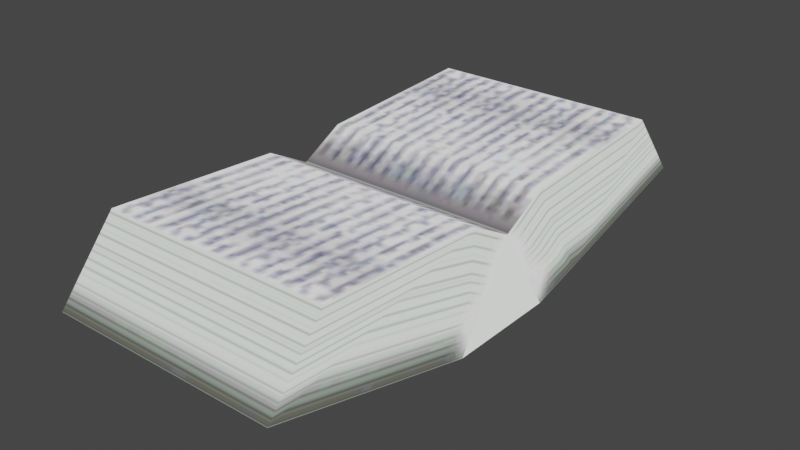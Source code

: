 # Source: OpenGreenBook.blend  (saved by Blender 5.2.45; exported with 4.5.12 LTS)
import bpy
from mathutils import Matrix  # noqa: F401  (used for matrix-valued properties, if any)

bpy.ops.wm.read_factory_settings(use_empty=True)
scene = bpy.context.scene
scene.name = 'Scene'

# ---- collections
col_edb_o_hon1a_nja = bpy.data.collections.new('edb_o_hon1a.nja'); scene.collection.children.link(col_edb_o_hon1a_nja)

# ---- images (referenced by path relative to the original .blend; pixels are not part of the script)
import os
ASSET_DIR = os.environ.get("B2B_ASSET_DIR", "")  # directory of the original .blend (textures are referenced by path, not embedded)
HERE = os.path.dirname(os.path.abspath(__file__))  # packed textures are extracted next to this script under _unpacked/

def load_image(name, relpath, width, height, colorspace="sRGB"):
    """Load a texture the original file referenced (path relative to the .blend, or extracted next to this script)."""
    p = next((c for c in (os.path.join(HERE, relpath), os.path.join(ASSET_DIR, relpath)) if relpath and os.path.exists(c)), "")
    if p:
        img = bpy.data.images.load(p, check_existing=True)
        img.name = name
    else:  # same state as the original file: an image datablock whose file is absent (Cycles renders it pink)
        img = bpy.data.images.new(name, width, height)
        img.source = "FILE"
        img.filepath = "//" + (relpath or name)
    img.colorspace_settings.name = colorspace
    return img
img_edb_o_hon04 = load_image('edb_o_hon04', '_unpacked/edb_o_hon04.85761270.png', 64, 64, 'sRGB')
img_edb_o_hon07 = load_image('edb_o_hon07', '_unpacked/edb_o_hon07.02f256f9.png', 16, 16, 'sRGB')
img_edb_o_hon01 = load_image('edb_o_hon01', '_unpacked/edb_o_hon01.a5e06156.png', 64, 64, 'sRGB')
img_edb_o_hon06 = load_image('edb_o_hon06', '_unpacked/edb_o_hon06.7a3c6008.png', 64, 64, 'sRGB')
img_edb_o_hon02 = load_image('edb_o_hon02', '_unpacked/edb_o_hon02.6654f7f4.png', 64, 64, 'sRGB')
img_edb_o_hon03 = load_image('edb_o_hon03', '_unpacked/edb_o_hon03.1d3d5401.png', 64, 64, 'sRGB')

# ---- materials (node trees are filled in below, after node groups)
mat_edb_o_hon1a_nja_sa1mdl_0 = bpy.data.materials.new('edb_o_hon1a.nja.sa1mdl_0')
mat_edb_o_hon1a_nja_sa1mdl_0.use_transparent_shadow = False
mat_edb_o_hon1a_nja_sa1mdl_0.preview_render_type = 'FLAT'
mat_edb_o_hon1a_nja_sa1mdl_0.diffuse_color = (0.698, 0.698, 0.698, 1.0)
mat_edb_o_hon1a_nja_sa1mdl_0.roughness = 1.0
mat_edb_o_hon1a_nja_sa1mdl_1 = bpy.data.materials.new('edb_o_hon1a.nja.sa1mdl_1')
mat_edb_o_hon1a_nja_sa1mdl_1.use_transparent_shadow = False
mat_edb_o_hon1a_nja_sa1mdl_1.preview_render_type = 'FLAT'
mat_edb_o_hon1a_nja_sa1mdl_1.diffuse_color = (0.698, 0.698, 0.698, 1.0)
mat_edb_o_hon1a_nja_sa1mdl_1.roughness = 1.0
mat_edb_o_hon1a_nja_sa1mdl_2 = bpy.data.materials.new('edb_o_hon1a.nja.sa1mdl_2')
mat_edb_o_hon1a_nja_sa1mdl_2.use_transparent_shadow = False
mat_edb_o_hon1a_nja_sa1mdl_2.preview_render_type = 'FLAT'
mat_edb_o_hon1a_nja_sa1mdl_2.diffuse_color = (0.698, 0.698, 0.698, 1.0)
mat_edb_o_hon1a_nja_sa1mdl_2.roughness = 1.0
mat_edb_o_hon1a_nja_sa1mdl_3 = bpy.data.materials.new('edb_o_hon1a.nja.sa1mdl_3')
mat_edb_o_hon1a_nja_sa1mdl_3.use_transparent_shadow = False
mat_edb_o_hon1a_nja_sa1mdl_3.preview_render_type = 'FLAT'
mat_edb_o_hon1a_nja_sa1mdl_3.diffuse_color = (0.698, 0.698, 0.698, 1.0)
mat_edb_o_hon1a_nja_sa1mdl_3.roughness = 1.0
mat_edb_o_hon1a_nja_sa1mdl_4 = bpy.data.materials.new('edb_o_hon1a.nja.sa1mdl_4')
mat_edb_o_hon1a_nja_sa1mdl_4.use_transparent_shadow = False
mat_edb_o_hon1a_nja_sa1mdl_4.preview_render_type = 'FLAT'
mat_edb_o_hon1a_nja_sa1mdl_4.diffuse_color = (0.698, 0.698, 0.698, 1.0)
mat_edb_o_hon1a_nja_sa1mdl_4.roughness = 1.0
mat_edb_o_hon1a_nja_sa1mdl_5 = bpy.data.materials.new('edb_o_hon1a.nja.sa1mdl_5')
mat_edb_o_hon1a_nja_sa1mdl_5.use_transparent_shadow = False
mat_edb_o_hon1a_nja_sa1mdl_5.preview_render_type = 'FLAT'
mat_edb_o_hon1a_nja_sa1mdl_5.diffuse_color = (0.698, 0.698, 0.698, 1.0)
mat_edb_o_hon1a_nja_sa1mdl_5.roughness = 1.0

# ---- node groups
ng_opengreenbooknode = bpy.data.node_groups.new('OpenGreenBookNode', 'GeometryNodeTree')
_s = ng_opengreenbooknode.interface.new_socket(name='Geometry', in_out='OUTPUT', socket_type='NodeSocketGeometry')
_s = ng_opengreenbooknode.interface.new_socket(name='Geometry', in_out='INPUT', socket_type='NodeSocketGeometry')
ng_opengreenbooknode.interface.new_panel('SET Object Properties')
_s = ng_opengreenbooknode.interface.new_socket(name='BAMS X Rotation', in_out='INPUT', socket_type='NodeSocketInt')
_s = ng_opengreenbooknode.interface.new_socket(name='BAMS Y Rotation', in_out='INPUT', socket_type='NodeSocketInt')
_s = ng_opengreenbooknode.interface.new_socket(name='BAMS Z Rotation', in_out='INPUT', socket_type='NodeSocketInt')
_s = ng_opengreenbooknode.interface.new_socket(name='Scale X Property', in_out='INPUT', socket_type='NodeSocketFloat')
_s = ng_opengreenbooknode.interface.new_socket(name='Scale Y Property', in_out='INPUT', socket_type='NodeSocketFloat')
_s = ng_opengreenbooknode.interface.new_socket(name='Scale Z Property', in_out='INPUT', socket_type='NodeSocketFloat')
ng_opengreenbooknode.interface.new_panel('Geometry Node Info')
ng_opengreenbooknode.is_modifier = True
# nodes of 'OpenGreenBookNode' reference scene objects; filled in after objects exist

# ---- material node trees
mat_edb_o_hon1a_nja_sa1mdl_0.use_nodes = True; mat_edb_o_hon1a_nja_sa1mdl_0.node_tree.nodes.clear()
_N = mat_edb_o_hon1a_nja_sa1mdl_0.node_tree.nodes; _L = mat_edb_o_hon1a_nja_sa1mdl_0.node_tree.links
n0 = _N.new('ShaderNodeTexImage'); n0.name = 'SAIO Texture'; n0.location = (-40, 319)
n0.label = 'SAIO Texture'
n0.image = img_edb_o_hon04
n1 = _N.new('ShaderNodeOutputMaterial'); n1.name = 'SAIO Output'; n1.location = (720, 360)
n1.label = 'SAIO Output'
_L.new(n0.outputs[0], n1.inputs[0])
n1.is_active_output = True
mat_edb_o_hon1a_nja_sa1mdl_1.use_nodes = True; mat_edb_o_hon1a_nja_sa1mdl_1.node_tree.nodes.clear()
_N = mat_edb_o_hon1a_nja_sa1mdl_1.node_tree.nodes; _L = mat_edb_o_hon1a_nja_sa1mdl_1.node_tree.links
n0 = _N.new('ShaderNodeTexImage'); n0.name = 'SAIO Texture'; n0.location = (-40, 319)
n0.label = 'SAIO Texture'
n0.image = img_edb_o_hon07
n1 = _N.new('ShaderNodeOutputMaterial'); n1.name = 'SAIO Output'; n1.location = (720, 360)
n1.label = 'SAIO Output'
_L.new(n0.outputs[0], n1.inputs[0])
n1.is_active_output = True
mat_edb_o_hon1a_nja_sa1mdl_2.use_nodes = True; mat_edb_o_hon1a_nja_sa1mdl_2.node_tree.nodes.clear()
_N = mat_edb_o_hon1a_nja_sa1mdl_2.node_tree.nodes; _L = mat_edb_o_hon1a_nja_sa1mdl_2.node_tree.links
n0 = _N.new('ShaderNodeTexImage'); n0.name = 'SAIO Texture'; n0.location = (-40, 319)
n0.label = 'SAIO Texture'
n0.image = img_edb_o_hon01
n1 = _N.new('ShaderNodeOutputMaterial'); n1.name = 'SAIO Output'; n1.location = (720, 360)
n1.label = 'SAIO Output'
_L.new(n0.outputs[0], n1.inputs[0])
n1.is_active_output = True
mat_edb_o_hon1a_nja_sa1mdl_3.use_nodes = True; mat_edb_o_hon1a_nja_sa1mdl_3.node_tree.nodes.clear()
_N = mat_edb_o_hon1a_nja_sa1mdl_3.node_tree.nodes; _L = mat_edb_o_hon1a_nja_sa1mdl_3.node_tree.links
n0 = _N.new('ShaderNodeTexImage'); n0.name = 'SAIO Texture'; n0.location = (-40, 319)
n0.label = 'SAIO Texture'
n0.image = img_edb_o_hon06
n1 = _N.new('ShaderNodeOutputMaterial'); n1.name = 'SAIO Output'; n1.location = (720, 360)
n1.label = 'SAIO Output'
_L.new(n0.outputs[0], n1.inputs[0])
n1.is_active_output = True
mat_edb_o_hon1a_nja_sa1mdl_4.use_nodes = True; mat_edb_o_hon1a_nja_sa1mdl_4.node_tree.nodes.clear()
_N = mat_edb_o_hon1a_nja_sa1mdl_4.node_tree.nodes; _L = mat_edb_o_hon1a_nja_sa1mdl_4.node_tree.links
n0 = _N.new('ShaderNodeTexImage'); n0.name = 'SAIO Texture'; n0.location = (-40, 319)
n0.label = 'SAIO Texture'
n0.image = img_edb_o_hon02
n1 = _N.new('ShaderNodeOutputMaterial'); n1.name = 'SAIO Output'; n1.location = (720, 360)
n1.label = 'SAIO Output'
_L.new(n0.outputs[0], n1.inputs[0])
n1.is_active_output = True
mat_edb_o_hon1a_nja_sa1mdl_5.use_nodes = True; mat_edb_o_hon1a_nja_sa1mdl_5.node_tree.nodes.clear()
_N = mat_edb_o_hon1a_nja_sa1mdl_5.node_tree.nodes; _L = mat_edb_o_hon1a_nja_sa1mdl_5.node_tree.links
n0 = _N.new('ShaderNodeTexImage'); n0.name = 'SAIO Texture'; n0.location = (-40, 319)
n0.label = 'SAIO Texture'
n0.image = img_edb_o_hon03
n1 = _N.new('ShaderNodeOutputMaterial'); n1.name = 'SAIO Output'; n1.location = (720, 360)
n1.label = 'SAIO Output'
_L.new(n0.outputs[0], n1.inputs[0])
n1.is_active_output = True

# ---- world
world_world = bpy.data.worlds.new('World'); scene.world = world_world
world_world.use_nodes = True; world_world.node_tree.nodes.clear()
_N = world_world.node_tree.nodes; _L = world_world.node_tree.links
n0 = _N.new('ShaderNodeOutputWorld'); n0.name = 'World Output'; n0.location = (300, 300)
n1 = _N.new('ShaderNodeBackground'); n1.name = 'Background'; n1.location = (10, 300)
n1.inputs[0].default_value = (0.05088, 0.05088, 0.05088, 1.0)
_L.new(n1.outputs[0], n0.inputs[0])
n0.is_active_output = True
world_world.color = (0.05088, 0.05088, 0.05088)
world_world.use_sun_shadow = False
world_world.sun_shadow_jitter_overblur = 0.0

# ---- meshes
me_opengreenbook = bpy.data.meshes.new('OpenGreenBook')
me_opengreenbook.from_pydata([], [], [])
me_opengreenbook.update()
me_attach_00234b78 = bpy.data.meshes.new('attach_00234B78')
me_attach_00234b78.from_pydata([(-2.25, 1.125, 0.0), (-2.25, -5.4, 1.125), (-2.25, 0.0, 1.8), (-2.25, -4.275, 2.475), (2.25, 1.125, 0.0), (2.25, -5.4, 1.125), (2.25, 0.0, 1.8), (2.25, -4.275, 2.475), (-2.25, 5.4, 1.125), (-2.25, 4.275, 2.475), (2.25, 5.4, 1.125), (2.25, 4.275, 2.475), (-2.25, -1.125, 0.0), (2.25, -1.125, 0.0), (2.25, 0.0, 0.0), (-2.25, 0.0, 0.0), (2.25, -0.8764, 2.273), (2.25, 0.8764, 2.273), (-2.25, -0.8764, 2.273), (-2.25, 0.8764, 2.273), (-2.25, 2.194, 0.2812), (2.25, -2.194, 0.2812), (2.25, 2.194, 0.2812), (-2.25, -2.194, 0.2812)], [], [(1, 3, 23), (23, 3, 18), (7, 3, 5), (5, 3, 1), (9, 11, 8), (8, 11, 10), (9, 8, 19), (19, 8, 20), (10, 11, 22), (22, 11, 17), (7, 5, 16), (16, 5, 21), (14, 4, 13), (13, 4, 6), (15, 12, 0), (0, 12, 2), (22, 4, 20), (22, 20, 10), (10, 20, 8), (4, 0, 20), (23, 12, 21), (23, 21, 1), (1, 21, 5), (12, 13, 21), (19, 2, 17), (19, 17, 9), (9, 17, 11), (2, 6, 17), (16, 6, 18), (16, 18, 7), (7, 18, 3), (6, 2, 18), (13, 12, 15), (13, 15, 14), (14, 15, 0), (14, 0, 4), (2, 19, 0), (0, 19, 20), (4, 22, 6), (6, 22, 17), (6, 16, 13), (13, 16, 21), (12, 23, 2), (2, 23, 18)])
me_attach_00234b78.polygons.foreach_set('use_smooth', [True] * 44)
me_attach_00234b78.polygons.foreach_set('material_index', [0, 0, 0, 0, 0, 0, 0, 0, 0, 0, 0, 0, 1, 1, 1, 1, 2, 2, 2, 2, 2, 2, 2, 2, 3, 3, 3, 3, 3, 3, 3, 3, 4, 4, 4, 4, 5, 5, 5, 5, 5, 5, 5, 5])
_uv = me_attach_00234b78.uv_layers.new(name='UV')
_uv.uv.foreach_set('vector', [0.0, 0.9882, 0.9843, 0.9882, 0.0, 0.003922, 0.0, 0.003922, 0.9843, 0.9882, 0.9843, 0.003922, 0.9843, 0.9882, 0.9843, 0.003922, 0.0, 0.9882, 0.0, 0.9882, 0.9843, 0.003922, 0.0, 0.003922, 0.9843, 0.9882, 0.9843, 0.003922, 0.0, 0.9882, 0.0, 0.9882, 0.9843, 0.003922, 0.0, 0.003922, 0.9843, 0.003922, 0.0, 0.003922, 0.9843, 0.9882, 0.9843, 0.9882, 0.0, 0.003922, 0.0, 0.9882, 0.0, 0.9882, 0.9843, 0.9882, 0.0, 0.003922, 0.0, 0.003922, 0.9843, 0.9882, 0.9843, 0.003922, 0.9843, 0.003922, 0.0, 0.003922, 0.9843, 0.9882, 0.9843, 0.9882, 0.0, 0.003922, 0.0, 0.9882, 0.4667, 0.0, 0.0, 0.0, 0.9373, 0.0, 0.9373, 0.0, 0.0, 0.0, 0.4667, 0.9412, 0.4667, 0.0, 0.9373, 0.0, 0.0, 0.0, 0.0, 0.0, 0.9373, 0.0, 0.4667, 0.9412, 0.7333, 0.0, 0.9804, 0.0, 0.7333, 0.9882, 0.7333, 0.0, 0.7333, 0.9882, 0.0, 0.0, 0.0, 0.0, 0.7333, 0.9882, 0.0, 0.9882, 0.9804, 0.0, 0.9804, 0.9882, 0.7333, 0.9882, 0.7373, 0.9882, 0.9843, 0.9882, 0.7373, 0.0, 0.7373, 0.9882, 0.7373, 0.0, 0.0, 0.9882, 0.0, 0.9882, 0.7373, 0.0, 0.0, 0.0, 0.9843, 0.9882, 0.9843, 0.0, 0.7373, 0.0, 0.2, 0.9882, 0.0, 0.9882, 0.2, 0.0, 0.2, 0.9882, 0.2, 0.0, 0.9843, 0.9882, 0.9843, 0.9882, 0.2, 0.0, 0.9843, 0.0, 0.0, 0.9882, 0.0, 0.0, 0.2, 0.0, 0.2039, 0.9843, 0.0, 0.9843, 0.2039, 0.0, 0.2039, 0.9843, 0.2039, 0.0, 0.9843, 0.9843, 0.9843, 0.9843, 0.2039, 0.0, 0.9843, 0.0, 0.0, 0.9843, 0.0, 0.0, 0.2039, 0.0, 0.0, 0.0, 0.0, 0.9882, 0.4902, 0.9882, 0.0, 0.0, 0.4902, 0.9882, 0.4902, 0.0, 0.4902, 0.0, 0.4902, 0.9882, 0.9843, 0.9882, 0.4902, 0.0, 0.9843, 0.9882, 0.9843, 0.0, 0.9922, 0.01176, 0.9843, 0.9843, 0.0, 0.003922, 0.0, 0.003922, 0.9843, 0.9843, 0.0, 0.9843, 0.0, 0.003922, 0.0, 0.9843, 0.9922, 0.01176, 0.9922, 0.01176, 0.0, 0.9843, 0.9843, 0.9843, 0.9922, 0.01176, 0.9843, 0.9843, 0.0, 0.003922, 0.0, 0.003922, 0.9843, 0.9843, 0.0, 0.9843, 0.0, 0.003922, 0.0, 0.9843, 0.9922, 0.01176, 0.9922, 0.01176, 0.0, 0.9843, 0.9843, 0.9843])
me_attach_00234b78.materials.append(mat_edb_o_hon1a_nja_sa1mdl_0)
me_attach_00234b78.materials.append(mat_edb_o_hon1a_nja_sa1mdl_1)
me_attach_00234b78.materials.append(mat_edb_o_hon1a_nja_sa1mdl_2)
me_attach_00234b78.materials.append(mat_edb_o_hon1a_nja_sa1mdl_3)
me_attach_00234b78.materials.append(mat_edb_o_hon1a_nja_sa1mdl_4)
me_attach_00234b78.materials.append(mat_edb_o_hon1a_nja_sa1mdl_5)
me_attach_00234b78.update()
me_attach_00234b78.normals_split_custom_set([tuple(v) for v in zip(*[iter([-0.5578, -0.7906, -0.2527, -0.6183, -0.3121, 0.7213, -0.7071, -0.18, -0.6838, -0.7071, -0.18, -0.6838, -0.6183, -0.3121, 0.7213, -0.6615, 0.2052, 0.7213, 0.6183, -0.3121, 0.7213, -0.6183, -0.3121, 0.7213, 0.5578, -0.7906, -0.2527, 0.5578, -0.7906, -0.2527, -0.6183, -0.3121, 0.7213, -0.5578, -0.7906, -0.2527, -0.6183, 0.3121, 0.7213, 0.6183, 0.3121, 0.7213, -0.5578, 0.7906, -0.2527, -0.5578, 0.7906, -0.2527, 0.6183, 0.3121, 0.7213, 0.5578, 0.7906, -0.2527, -0.6183, 0.3121, 0.7213, -0.5578, 0.7906, -0.2527, -0.6615, -0.2052, 0.7213, -0.6615, -0.2052, 0.7213, -0.5578, 0.7906, -0.2527, -0.7071, 0.18, -0.6838, 0.5578, 0.7906, -0.2527, 0.6183, 0.3121, 0.7213, 0.7071, 0.18, -0.6838, 0.7071, 0.18, -0.6838, 0.6183, 0.3121, 0.7213, 0.6615, -0.2052, 0.7213, 0.6183, -0.3121, 0.7213, 0.5578, -0.7906, -0.2527, 0.6615, 0.2052, 0.7213, 0.6615, 0.2052, 0.7213, 0.5578, -0.7906, -0.2527, 0.7071, -0.18, -0.6838, 0.7071, -3.371e-05, -0.7071, 0.6793, 0.09415, -0.7278, 0.6793, -0.09416, -0.7278, 0.6793, -0.09416, -0.7278, 0.6793, 0.09415, -0.7278, 0.8311, -4.455e-06, 0.5561, -0.7071, 3.371e-05, -0.7071, -0.6793, -0.09415, -0.7278, -0.6793, 0.09416, -0.7278, -0.6793, 0.09416, -0.7278, -0.6793, -0.09415, -0.7278, -0.8311, 4.455e-06, 0.5561, 0.7071, 0.18, -0.6838, 0.6793, 0.09415, -0.7278, -0.7071, 0.18, -0.6838, 0.7071, 0.18, -0.6838, -0.7071, 0.18, -0.6838, 0.5578, 0.7906, -0.2527, 0.5578, 0.7906, -0.2527, -0.7071, 0.18, -0.6838, -0.5578, 0.7906, -0.2527, 0.6793, 0.09415, -0.7278, -0.6793, 0.09416, -0.7278, -0.7071, 0.18, -0.6838, -0.7071, -0.18, -0.6838, -0.6793, -0.09415, -0.7278, 0.7071, -0.18, -0.6838, -0.7071, -0.18, -0.6838, 0.7071, -0.18, -0.6838, -0.5578, -0.7906, -0.2527, -0.5578, -0.7906, -0.2527, 0.7071, -0.18, -0.6838, 0.5578, -0.7906, -0.2527, -0.6793, -0.09415, -0.7278, 0.6793, -0.09416, -0.7278, 0.7071, -0.18, -0.6838, -0.6615, -0.2052, 0.7213, -0.8311, 4.455e-06, 0.5561, 0.6615, -0.2052, 0.7213, -0.6615, -0.2052, 0.7213, 0.6615, -0.2052, 0.7213, -0.6183, 0.3121, 0.7213, -0.6183, 0.3121, 0.7213, 0.6615, -0.2052, 0.7213, 0.6183, 0.3121, 0.7213, -0.8311, 4.455e-06, 0.5561, 0.8311, -4.455e-06, 0.5561, 0.6615, -0.2052, 0.7213, 0.6615, 0.2052, 0.7213, 0.8311, -4.455e-06, 0.5561, -0.6615, 0.2052, 0.7213, 0.6615, 0.2052, 0.7213, -0.6615, 0.2052, 0.7213, 0.6183, -0.3121, 0.7213, 0.6183, -0.3121, 0.7213, -0.6615, 0.2052, 0.7213, -0.6183, -0.3121, 0.7213, 0.8311, -4.455e-06, 0.5561, -0.8311, 4.455e-06, 0.5561, -0.6615, 0.2052, 0.7213, 0.6793, -0.09416, -0.7278, -0.6793, -0.09415, -0.7278, -0.7071, 3.371e-05, -0.7071, 0.6793, -0.09416, -0.7278, -0.7071, 3.371e-05, -0.7071, 0.7071, -3.371e-05, -0.7071, 0.7071, -3.371e-05, -0.7071, -0.7071, 3.371e-05, -0.7071, -0.6793, 0.09416, -0.7278, 0.7071, -3.371e-05, -0.7071, -0.6793, 0.09416, -0.7278, 0.6793, 0.09415, -0.7278, -0.8311, 4.455e-06, 0.5561, -0.6615, -0.2052, 0.7213, -0.6793, 0.09416, -0.7278, -0.6793, 0.09416, -0.7278, -0.6615, -0.2052, 0.7213, -0.7071, 0.18, -0.6838, 0.6793, 0.09415, -0.7278, 0.7071, 0.18, -0.6838, 0.8311, -4.455e-06, 0.5561, 0.8311, -4.455e-06, 0.5561, 0.7071, 0.18, -0.6838, 0.6615, -0.2052, 0.7213, 0.8311, -4.455e-06, 0.5561, 0.6615, 0.2052, 0.7213, 0.6793, -0.09416, -0.7278, 0.6793, -0.09416, -0.7278, 0.6615, 0.2052, 0.7213, 0.7071, -0.18, -0.6838, -0.6793, -0.09415, -0.7278, -0.7071, -0.18, -0.6838, -0.8311, 4.455e-06, 0.5561, -0.8311, 4.455e-06, 0.5561, -0.7071, -0.18, -0.6838, -0.6615, 0.2052, 0.7213])] * 3)])

# ---- objects
ob_opengreenbook = bpy.data.objects.new('OpenGreenBook', me_opengreenbook)
ob_object_00234ba4 = bpy.data.objects.new('object_00234BA4', me_attach_00234b78)
_N = ng_opengreenbooknode.nodes; _L = ng_opengreenbooknode.links
n0 = _N.new('NodeGroupOutput'); n0.name = 'Group Output'; n0.location = (360, -20)
n1 = _N.new('GeometryNodeCollectionInfo'); n1.name = 'Collection Info'; n1.location = (27, 9)
n1.inputs[0].default_value = col_edb_o_hon1a_nja
_L.new(n1.outputs[0], n0.inputs[0])
n0.is_active_output = True

# ---- transforms, parenting, visibility, modifiers, constraints
ob_opengreenbook.location = (0.0, 0.0, 0.0)
_m = ob_opengreenbook.modifiers.new('GeometryNodes', 'NODES')
_m.node_group = ng_opengreenbooknode
ob_object_00234ba4.location = (0.0, -0.0, 0.0)
ob_object_00234ba4.empty_display_type = 'ARROWS'

# ---- collection membership
scene.collection.objects.link(ob_opengreenbook)
col_edb_o_hon1a_nja.objects.link(ob_object_00234ba4)

# ---- scene / render settings (as saved in the file)
scene.frame_start = 1; scene.frame_end = 250; scene.frame_set(1)
scene.render.engine = 'BLENDER_EEVEE_NEXT'
scene.render.bake_bias = 0.0
scene.render.bake_samples = 0
scene.eevee.fast_gi_thickness_far = 0.0
scene.view_settings.view_transform = 'Filmic'
bpy.context.view_layer.update()

# ---- added for rendering (the .blend has no active camera and no usable light): camera, sun
cam_auto = bpy.data.cameras.new('AutoCamera')
cam_auto.lens = 50.0
cam_auto.sensor_width = 36.0
cam_auto.clip_end = 1000.0
ob_auto_camera = bpy.data.objects.new('AutoCamera', cam_auto)
scene.collection.objects.link(ob_auto_camera)
ob_auto_camera.location = (11.0647, -13.2776, 10.0892)
ob_auto_camera.rotation_euler = (1.09748, -7.21219e-08, 0.694738)
scene.camera = ob_auto_camera
light_auto_sun = bpy.data.lights.new('AutoSun', 'SUN')
light_auto_sun.energy = 3.0
light_auto_sun.angle = 0.0523599
ob_auto_sun = bpy.data.objects.new('AutoSun', light_auto_sun)
scene.collection.objects.link(ob_auto_sun)
ob_auto_sun.rotation_euler = (0.872665, 0.174533, 0.523599)
bpy.context.view_layer.update()
